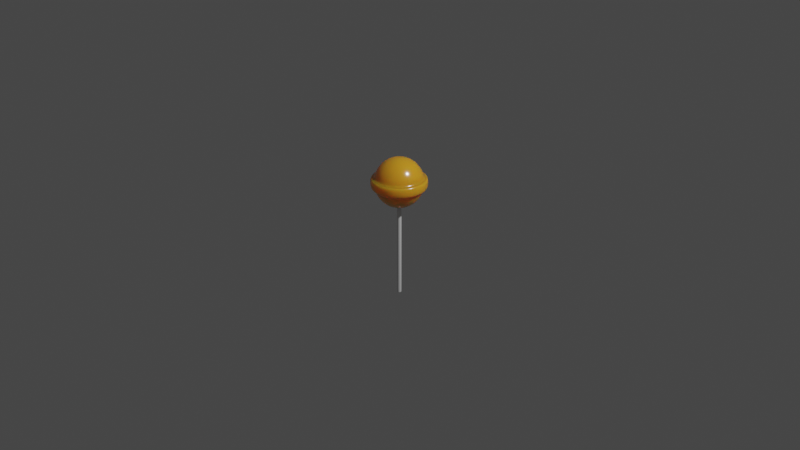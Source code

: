 # Source: lollypop.blend  (saved by Blender 2.83.20; exported with 4.5.12 LTS)
import bpy
from mathutils import Matrix  # noqa: F401  (used for matrix-valued properties, if any)

bpy.ops.wm.read_factory_settings(use_empty=True)
scene = bpy.context.scene
scene.name = 'Scene'

# ---- collections
col_collection = bpy.data.collections.new('Collection'); scene.collection.children.link(col_collection)
col_lollypop = bpy.data.collections.new('Lollypop'); scene.collection.children.link(col_lollypop)

# ---- materials (node trees are filled in below, after node groups)
mat_material_001 = bpy.data.materials.new('Material.001')
mat_material_001.use_transparent_shadow = False
mat_material_002 = bpy.data.materials.new('Material.002')
mat_material_002.use_transparent_shadow = False

# ---- node groups
ng_auto_smooth = bpy.data.node_groups.new('Auto Smooth', 'GeometryNodeTree')
_s = ng_auto_smooth.interface.new_socket(name='Geometry', in_out='OUTPUT', socket_type='NodeSocketGeometry')
_s = ng_auto_smooth.interface.new_socket(name='Geometry', in_out='INPUT', socket_type='NodeSocketGeometry')
_s = ng_auto_smooth.interface.new_socket(name='Angle', in_out='INPUT', socket_type='NodeSocketFloat')
_s.subtype = 'ANGLE'
_s.min_value = 0.0
_s.max_value = 3.142
ng_auto_smooth.is_modifier = True
_N = ng_auto_smooth.nodes; _L = ng_auto_smooth.links
n0 = _N.new('NodeGroupOutput'); n0.name = 'Group Output'; n0.location = (480, -100)
n1 = _N.new('NodeGroupInput'); n1.name = 'Group Input'; n1.location = (-420, -300)
n2 = _N.new('NodeGroupInput'); n2.name = 'Group Input.001'; n2.location = (-60, -100)
n3 = _N.new('GeometryNodeSetShadeSmooth'); n3.name = 'Set Shade Smooth'; n3.location = (120, -100)
n3.domain = 'EDGE'
n4 = _N.new('GeometryNodeSetShadeSmooth'); n4.name = 'Set Shade Smooth.001'; n4.location = (300, -100)
n5 = _N.new('GeometryNodeInputMeshEdgeAngle'); n5.name = 'Edge Angle'; n5.location = (-420, -220)
n6 = _N.new('GeometryNodeInputEdgeSmooth'); n6.name = 'Is Edge Smooth'; n6.location = (-60, -160)
n7 = _N.new('GeometryNodeInputShadeSmooth'); n7.name = 'Is Face Smooth'; n7.location = (-240, -340)
n8 = _N.new('FunctionNodeBooleanMath'); n8.name = 'Boolean Math'; n8.location = (-60, -220)
n9 = _N.new('FunctionNodeCompare'); n9.name = 'Compare'; n9.location = (-240, -180)
n9.operation = 'LESS_EQUAL'
_L.new(n5.outputs[0], n9.inputs[0])
_L.new(n4.outputs[0], n0.inputs[0])
_L.new(n1.outputs[1], n9.inputs[1])
_L.new(n9.outputs[0], n8.inputs[0])
_L.new(n7.outputs[0], n8.inputs[1])
_L.new(n2.outputs[0], n3.inputs[0])
_L.new(n6.outputs[0], n3.inputs[1])
_L.new(n3.outputs[0], n4.inputs[0])
_L.new(n8.outputs[0], n3.inputs[2])
n0.is_active_output = True

# ---- material node trees
mat_material_001.use_nodes = True; mat_material_001.node_tree.nodes.clear()
_N = mat_material_001.node_tree.nodes; _L = mat_material_001.node_tree.links
n0 = _N.new('ShaderNodeValToRGB'); n0.name = 'ColorRamp'; n0.location = (336, 355)
while len(n0.color_ramp.elements) > 1: n0.color_ramp.elements.remove(n0.color_ramp.elements[-1])
n0.color_ramp.elements[0].position = 0.5455; n0.color_ramp.elements[0].color = (0.8162, 0.433, 0.02451, 1.0)
n1 = _N.new('ShaderNodeAmbientOcclusion'); n1.name = 'Ambient Occlusion'; n1.location = (95, 56)
n2 = _N.new('ShaderNodeValToRGB'); n2.name = 'ColorRamp.001'; n2.location = (333, 100)
while len(n2.color_ramp.elements) > 1: n2.color_ramp.elements.remove(n2.color_ramp.elements[-1])
n2.color_ramp.elements[0].position = 0.0; n2.color_ramp.elements[0].color = (0.0, 0.0, 0.0, 1.0)
_e = n2.color_ramp.elements.new(0.567); _e.color = (0.125, 0.125, 0.125, 1.0)
_e = n2.color_ramp.elements.new(0.7614); _e.color = (0.25, 0.25, 0.25, 1.0)
_e = n2.color_ramp.elements.new(0.9136); _e.color = (0.5, 0.5, 0.5, 1.0)
_e = n2.color_ramp.elements.new(1.0); _e.color = (1.0, 1.0, 1.0, 1.0)
n3 = _N.new('ShaderNodeMix'); n3.name = 'Mix'; n3.location = (681, 355)
n3.data_type = 'RGBA'
n3.blend_type = 'MULTIPLY'
n3.inputs[0].default_value = 1.0
n4 = _N.new('ShaderNodeBsdfPrincipled'); n4.name = 'Principled BSDF'; n4.location = (901, 353)
n4.distribution = 'GGX'
n4.subsurface_method = 'BURLEY'
n4.inputs[2].default_value = 0.2
n4.inputs[3].default_value = 1.45
n4.inputs[8].default_value = 1.0
n4.inputs[10].default_value = 0.3
n4.inputs[13].default_value = 1.0
n4.inputs[27].default_value = (0.0, 0.0, 0.0, 1.0)
n4.inputs[28].default_value = 1.0
n5 = _N.new('ShaderNodeOutputMaterial'); n5.name = 'Material Output'; n5.location = (1218, 359)
n6 = _N.new('ShaderNodeMix'); n6.name = 'Mix.001'; n6.location = (731, 233)
n6.data_type = 'RGBA'
n6.inputs[0].default_value = 0.3
n6.inputs[7].default_value = (0.8, 0.1779, 0.0, 1.0)
_L.new(n4.outputs[0], n5.inputs[0])
_L.new(n1.outputs[0], n2.inputs[0])
_L.new(n0.outputs[0], n3.inputs[6])
_L.new(n2.outputs[0], n3.inputs[7])
_L.new(n3.outputs[2], n6.inputs[6])
_L.new(n6.outputs[2], n4.inputs[0])
n5.is_active_output = True
mat_material_002.use_nodes = True; mat_material_002.node_tree.nodes.clear()
_N = mat_material_002.node_tree.nodes; _L = mat_material_002.node_tree.links
n0 = _N.new('ShaderNodeBsdfPrincipled'); n0.name = 'Principled BSDF'; n0.location = (488, 239)
n0.distribution = 'GGX'
n0.subsurface_method = 'BURLEY'
n0.inputs[2].default_value = 0.2098
n0.inputs[3].default_value = 1.45
n0.inputs[13].default_value = 1.0
n0.inputs[27].default_value = (0.0, 0.0, 0.0, 1.0)
n0.inputs[28].default_value = 1.0
n1 = _N.new('ShaderNodeOutputMaterial'); n1.name = 'Material Output'; n1.location = (873, 245)
_L.new(n0.outputs[0], n1.inputs[0])
n1.is_active_output = True

# ---- world
world_world = bpy.data.worlds.new('World'); scene.world = world_world
world_world.use_nodes = True; world_world.node_tree.nodes.clear()
_N = world_world.node_tree.nodes; _L = world_world.node_tree.links
n0 = _N.new('ShaderNodeOutputWorld'); n0.name = 'World Output'; n0.location = (300, 300)
n1 = _N.new('ShaderNodeBackground'); n1.name = 'Background'; n1.location = (10, 300)
n1.inputs[0].default_value = (0.05088, 0.05088, 0.05088, 1.0)
_L.new(n1.outputs[0], n0.inputs[0])
n0.is_active_output = True
world_world.color = (0.05088, 0.05088, 0.05088)
world_world.use_sun_shadow = False
world_world.sun_shadow_jitter_overblur = 0.0

# ---- cameras
cam_camera = bpy.data.cameras.new('Camera')
cam_camera.clip_end = 100.0
cam_camera.ortho_scale = 7.314

# ---- lights
light_light = bpy.data.lights.new('Light', 'POINT')
light_light.transmission_factor = 0.0
light_light.energy = 1000.0
light_light.shadow_soft_size = 0.1
light_light.shadow_maximum_resolution = 0.006
light_light.use_absolute_resolution = True

# ---- meshes
me_sphere = bpy.data.meshes.new('Sphere')
me_sphere.from_pydata([(0.0, 0.1951, 5.782), (0.0, 0.7071, 5.508), (0.0, 0.8315, 5.357), (0.0, 0.9239, 5.184), (0.0, 0.9808, 4.996), (0.0, 0.9808, 4.606), (0.0, 0.9239, 4.418), (0.0, 0.8315, 4.245), (0.0, 0.7071, 4.094), (0.0, 0.5556, 3.969), (0.0, 0.3827, 3.877), (0.0, 0.1951, 3.82), (0.07466, 0.1802, 5.782), (0.1464, 0.3536, 5.725), (0.2126, 0.5133, 5.632), (0.2706, 0.6533, 5.508), (0.3182, 0.7682, 5.357), (0.3536, 0.8536, 5.184), (0.3753, 0.9061, 4.996), (0.3753, 0.9061, 4.606), (0.3536, 0.8536, 4.418), (0.3182, 0.7682, 4.245), (0.2706, 0.6533, 4.094), (0.2126, 0.5133, 3.969), (0.1464, 0.3536, 3.877), (0.07466, 0.1802, 3.82), (0.1379, 0.1379, 5.782), (0.2706, 0.2706, 5.725), (0.3928, 0.3928, 5.632), (0.5, 0.5, 5.508), (0.5879, 0.5879, 5.357), (0.6533, 0.6533, 5.184), (0.6935, 0.6935, 4.996), (0.6935, 0.6935, 4.606), (0.6533, 0.6533, 4.418), (0.5879, 0.5879, 4.245), (0.5, 0.5, 4.094), (0.3928, 0.3928, 3.969), (0.2706, 0.2706, 3.877), (0.1379, 0.1379, 3.82), (0.1802, 0.07466, 5.782), (0.3536, 0.1464, 5.725), (0.5133, 0.2126, 5.632), (0.6533, 0.2706, 5.508), (0.7682, 0.3182, 5.357), (0.8536, 0.3536, 5.184), (0.9061, 0.3753, 4.996), (0.9061, 0.3753, 4.606), (0.8536, 0.3536, 4.418), (0.7682, 0.3182, 4.245), (0.6533, 0.2706, 4.094), (0.5133, 0.2126, 3.969), (0.3536, 0.1464, 3.877), (0.1802, 0.07466, 3.82), (0.1951, -3.452e-07, 5.782), (0.3827, -3.824e-07, 5.725), (0.5556, -3.824e-07, 5.632), (0.7071, -3.973e-07, 5.508), (0.8315, -4.122e-07, 5.357), (0.9239, -3.824e-07, 5.184), (0.9808, -3.824e-07, 4.996), (0.9808, -3.824e-07, 4.606), (0.9239, -4.42e-07, 4.418), (0.8315, -4.122e-07, 4.245), (0.7071, -3.973e-07, 4.094), (0.5556, -3.824e-07, 3.969), (0.3827, -3.973e-07, 3.877), (0.1951, -3.452e-07, 3.82), (0.1802, -0.07466, 5.782), (0.3536, -0.1464, 5.725), (0.5133, -0.2126, 5.632), (0.6533, -0.2706, 5.508), (0.7682, -0.3182, 5.357), (0.8536, -0.3536, 5.184), (0.9061, -0.3753, 4.996), (0.9061, -0.3753, 4.606), (0.8536, -0.3536, 4.418), (0.7682, -0.3182, 4.245), (0.6533, -0.2706, 4.094), (0.5133, -0.2126, 3.969), (0.3536, -0.1464, 3.877), (0.1802, -0.07466, 3.82), (0.1379, -0.138, 5.782), (0.2706, -0.2706, 5.725), (0.3928, -0.3928, 5.632), (0.5, -0.5, 5.508), (0.5879, -0.5879, 5.357), (0.6533, -0.6533, 5.184), (0.6935, -0.6935, 4.996), (0.6935, -0.6935, 4.606), (0.6533, -0.6533, 4.418), (0.5879, -0.5879, 4.245), (0.5, -0.5, 4.094), (0.3928, -0.3928, 3.969), (0.2706, -0.2706, 3.877), (0.1379, -0.138, 3.82), (0.07466, -0.1802, 5.782), (0.1464, -0.3536, 5.725), (0.2126, -0.5133, 5.632), (0.2706, -0.6533, 5.508), (0.3182, -0.7682, 5.357), (0.3536, -0.8536, 5.184), (0.3753, -0.9061, 4.996), (0.3753, -0.9061, 4.606), (0.3536, -0.8536, 4.418), (0.3182, -0.7682, 4.245), (0.2706, -0.6533, 4.094), (0.2126, -0.5133, 3.969), (0.1464, -0.3536, 3.877), (0.07466, -0.1802, 3.82), (-6.902e-08, -0.1951, 5.782), (-1.137e-07, -0.3827, 5.725), (-1.435e-07, -0.5556, 5.632), (-8.392e-08, -0.7071, 5.508), (-2.329e-07, -0.8315, 5.357), (-2.031e-07, -0.9239, 5.184), (-1.435e-07, -0.9808, 4.996), (-1.435e-07, -0.9808, 4.606), (-2.627e-07, -0.9239, 4.418), (-2.329e-07, -0.8315, 4.245), (-8.392e-08, -0.7071, 4.094), (-1.584e-07, -0.5556, 3.969), (-1.733e-07, -0.3827, 3.877), (-5.412e-08, -0.1951, 3.82), (0.0, -3.258e-07, 3.801), (-0.07466, -0.1802, 5.782), (-0.1464, -0.3536, 5.725), (-0.2126, -0.5133, 5.632), (-0.2706, -0.6533, 5.508), (-0.3182, -0.7682, 5.357), (-0.3536, -0.8536, 5.184), (-0.3753, -0.9061, 4.996), (-0.3753, -0.9061, 4.606), (-0.3536, -0.8536, 4.418), (-0.3182, -0.7682, 4.245), (-0.2706, -0.6533, 4.094), (-0.2126, -0.5133, 3.969), (-0.1464, -0.3536, 3.877), (-0.07466, -0.1802, 3.82), (-0.1379, -0.138, 5.782), (-0.2706, -0.2706, 5.725), (-0.3928, -0.3928, 5.632), (-0.5, -0.5, 5.508), (-0.5879, -0.5879, 5.357), (-0.6533, -0.6533, 5.184), (-0.6935, -0.6935, 4.996), (-0.6935, -0.6935, 4.606), (-0.6533, -0.6533, 4.418), (-0.5879, -0.5879, 4.245), (-0.5, -0.5, 4.094), (-0.3928, -0.3928, 3.969), (-0.2706, -0.2706, 3.877), (-0.1379, -0.138, 3.82), (-3.01e-07, -4.505e-07, 5.801), (-0.1802, -0.07466, 5.782), (-0.3536, -0.1464, 5.725), (-0.5133, -0.2126, 5.632), (-0.6533, -0.2706, 5.508), (-0.7682, -0.3182, 5.357), (-0.8536, -0.3536, 5.184), (-0.9061, -0.3753, 4.996), (-0.9061, -0.3753, 4.606), (-0.8536, -0.3536, 4.418), (-0.7682, -0.3182, 4.245), (-0.6533, -0.2706, 4.094), (-0.5133, -0.2126, 3.969), (-0.3536, -0.1464, 3.877), (-0.1802, -0.07466, 3.82), (-0.1951, -2.409e-07, 5.782), (-0.3827, -1.738e-07, 5.725), (-0.5556, -6.951e-08, 5.632), (-0.7071, -8.441e-08, 5.508), (-0.8315, 9.441e-08, 5.357), (-0.9239, 3.48e-08, 5.184), (-0.9808, -5.461e-08, 4.996), (-0.9808, -5.461e-08, 4.606), (-0.9239, 6.46e-08, 4.418), (-0.8315, 9.441e-08, 4.245), (-0.7071, -8.441e-08, 4.094), (-0.5556, -6.951e-08, 3.969), (-0.3827, -9.931e-08, 3.877), (-0.1951, -2.632e-07, 3.82), (-0.1802, 0.07466, 5.782), (-0.3536, 0.1464, 5.725), (-0.5133, 0.2126, 5.632), (-0.6533, 0.2706, 5.508), (-0.7682, 0.3182, 5.357), (-0.8536, 0.3536, 5.184), (-0.9061, 0.3753, 4.996), (-0.9061, 0.3753, 4.606), (-0.8536, 0.3536, 4.418), (-0.7682, 0.3182, 4.245), (-0.6533, 0.2706, 4.094), (-0.5133, 0.2126, 3.969), (-0.3536, 0.1464, 3.877), (-0.1802, 0.07466, 3.82), (-0.1379, 0.1379, 5.782), (-0.2706, 0.2706, 5.725), (-0.3928, 0.3928, 5.632), (-0.5, 0.5, 5.508), (-0.5879, 0.5879, 5.357), (-0.6533, 0.6533, 5.184), (-0.6935, 0.6935, 4.996), (-0.6935, 0.6935, 4.606), (-0.6533, 0.6533, 4.418), (-0.5879, 0.5879, 4.245), (-0.5, 0.5, 4.094), (-0.3928, 0.3928, 3.969), (-0.2706, 0.2706, 3.877), (-0.1379, 0.1379, 3.82), (-0.07466, 0.1802, 5.782), (-0.1464, 0.3536, 5.725), (-0.2126, 0.5133, 5.632), (-0.2706, 0.6533, 5.508), (-0.3182, 0.7682, 5.357), (-0.3536, 0.8536, 5.184), (-0.3753, 0.9061, 4.996), (-0.3753, 0.9061, 4.606), (-0.3536, 0.8536, 4.418), (-0.3182, 0.7682, 4.245), (-0.2706, 0.6533, 4.094), (-0.2126, 0.5133, 3.969), (-0.1464, 0.3536, 3.877), (-0.07466, 0.1802, 3.82), (1.545e-07, 0.3827, 5.725), (3.333e-07, 0.5556, 5.632), (-3.788e-08, 1.117, 5.009), (-3.968e-08, 1.137, 4.801), (-4.311e-08, 1.117, 4.592), (0.4274, 1.032, 5.009), (0.435, 1.05, 4.801), (0.4274, 1.032, 4.592), (0.7897, 0.7897, 5.009), (0.8038, 0.8038, 4.801), (0.7897, 0.7897, 4.592), (1.032, 0.4274, 5.009), (1.05, 0.435, 4.801), (1.032, 0.4274, 4.592), (1.117, -3.929e-07, 5.009), (1.137, -4.649e-07, 4.801), (1.117, -3.929e-07, 4.592), (1.032, -0.4274, 5.009), (1.05, -0.435, 4.801), (1.032, -0.4274, 4.592), (0.7897, -0.7897, 5.009), (0.8038, -0.8038, 4.801), (0.7897, -0.7897, 4.592), (0.4274, -1.032, 5.009), (0.435, -1.05, 4.801), (0.4274, -1.032, 4.592), (-1.801e-07, -1.117, 5.009), (-2.84e-07, -1.137, 4.801), (-1.801e-07, -1.117, 4.592), (-0.4274, -1.032, 5.009), (-0.435, -1.05, 4.801), (-0.4274, -1.032, 4.592), (-0.7897, -0.7897, 5.009), (-0.8038, -0.8038, 4.801), (-0.7897, -0.7897, 4.592), (-1.032, -0.4274, 5.009), (-1.05, -0.435, 4.801), (-1.032, -0.4274, 4.592), (-1.117, -2.325e-08, 5.009), (-1.137, 1.157e-07, 4.801), (-1.117, -2.325e-08, 4.592), (-1.032, 0.4274, 5.009), (-1.05, 0.435, 4.801), (-1.032, 0.4274, 4.592), (-0.7897, 0.7897, 5.009), (-0.8038, 0.8038, 4.801), (-0.7897, 0.7897, 4.592), (-0.4274, 1.032, 5.009), (-0.435, 1.05, 4.801), (-0.4274, 1.032, 4.592)], [], [(8, 7, 21, 22), (2, 1, 15, 16), (9, 8, 22, 23), (3, 2, 16, 17), (10, 9, 23, 24), (4, 3, 17, 18), (11, 10, 24, 25), (175, 161, 261, 264), (0, 153, 12), (124, 11, 25), (216, 4, 226, 271), (224, 0, 12, 13), (6, 5, 19, 20), (225, 224, 13, 14), (7, 6, 20, 21), (1, 225, 14, 15), (14, 13, 27, 28), (21, 20, 34, 35), (15, 14, 28, 29), (22, 21, 35, 36), (16, 15, 29, 30), (23, 22, 36, 37), (17, 16, 30, 31), (24, 23, 37, 38), (18, 17, 31, 32), (25, 24, 38, 39), (61, 47, 237, 240), (12, 153, 26), (124, 25, 39), (188, 202, 268, 265), (13, 12, 26, 27), (20, 19, 33, 34), (32, 31, 45, 46), (39, 38, 52, 53), (217, 203, 270, 273), (26, 153, 40), (124, 39, 53), (132, 117, 252, 255), (27, 26, 40, 41), (34, 33, 47, 48), (28, 27, 41, 42), (35, 34, 48, 49), (29, 28, 42, 43), (36, 35, 49, 50), (30, 29, 43, 44), (37, 36, 50, 51), (31, 30, 44, 45), (38, 37, 51, 52), (49, 48, 62, 63), (43, 42, 56, 57), (50, 49, 63, 64), (44, 43, 57, 58), (51, 50, 64, 65), (45, 44, 58, 59), (52, 51, 65, 66), (46, 45, 59, 60), (53, 52, 66, 67), (116, 131, 253, 250), (40, 153, 54), (124, 53, 67), (74, 88, 244, 241), (41, 40, 54, 55), (48, 47, 61, 62), (42, 41, 55, 56), (67, 66, 80, 81), (32, 46, 235, 232), (54, 153, 68), (124, 67, 81), (160, 174, 262, 259), (55, 54, 68, 69), (62, 61, 75, 76), (56, 55, 69, 70), (63, 62, 76, 77), (57, 56, 70, 71), (64, 63, 77, 78), (58, 57, 71, 72), (65, 64, 78, 79), (59, 58, 72, 73), (66, 65, 79, 80), (60, 59, 73, 74), (78, 77, 91, 92), (72, 71, 85, 86), (79, 78, 92, 93), (73, 72, 86, 87), (80, 79, 93, 94), (74, 73, 87, 88), (81, 80, 94, 95), (146, 132, 255, 258), (68, 153, 82), (124, 81, 95), (33, 19, 231, 234), (69, 68, 82, 83), (76, 75, 89, 90), (70, 69, 83, 84), (77, 76, 90, 91), (71, 70, 84, 85), (82, 153, 96), (124, 95, 109), (189, 175, 264, 267), (83, 82, 96, 97), (90, 89, 103, 104), (84, 83, 97, 98), (91, 90, 104, 105), (85, 84, 98, 99), (92, 91, 105, 106), (86, 85, 99, 100), (93, 92, 106, 107), (87, 86, 100, 101), (94, 93, 107, 108), (88, 87, 101, 102), (95, 94, 108, 109), (46, 60, 238, 235), (100, 99, 113, 114), (107, 106, 120, 121), (101, 100, 114, 115), (108, 107, 121, 122), (102, 101, 115, 116), (109, 108, 122, 123), (103, 89, 246, 249), (96, 153, 110), (124, 109, 123), (202, 216, 271, 268), (97, 96, 110, 111), (104, 103, 117, 118), (98, 97, 111, 112), (105, 104, 118, 119), (99, 98, 112, 113), (106, 105, 119, 120), (75, 61, 240, 243), (111, 110, 125, 126), (118, 117, 132, 133), (112, 111, 126, 127), (119, 118, 133, 134), (113, 112, 127, 128), (120, 119, 134, 135), (114, 113, 128, 129), (121, 120, 135, 136), (115, 114, 129, 130), (122, 121, 136, 137), (116, 115, 130, 131), (123, 122, 137, 138), (88, 102, 247, 244), (110, 153, 125), (124, 123, 138), (136, 135, 149, 150), (130, 129, 143, 144), (137, 136, 150, 151), (131, 130, 144, 145), (138, 137, 151, 152), (161, 146, 258, 261), (125, 153, 139), (124, 138, 152), (19, 5, 228, 231), (126, 125, 139, 140), (133, 132, 146, 147), (127, 126, 140, 141), (134, 133, 147, 148), (128, 127, 141, 142), (135, 134, 148, 149), (129, 128, 142, 143), (140, 139, 154, 155), (147, 146, 161, 162), (141, 140, 155, 156), (148, 147, 162, 163), (142, 141, 156, 157), (149, 148, 163, 164), (143, 142, 157, 158), (150, 149, 164, 165), (144, 143, 158, 159), (151, 150, 165, 166), (145, 144, 159, 160), (152, 151, 166, 167), (117, 103, 249, 252), (139, 153, 154), (124, 152, 167), (174, 188, 265, 262), (159, 158, 172, 173), (166, 165, 179, 180), (160, 159, 173, 174), (167, 166, 180, 181), (131, 145, 256, 253), (154, 153, 168), (124, 167, 181), (18, 32, 232, 229), (155, 154, 168, 169), (162, 161, 175, 176), (156, 155, 169, 170), (163, 162, 176, 177), (157, 156, 170, 171), (164, 163, 177, 178), (158, 157, 171, 172), (165, 164, 178, 179), (176, 175, 189, 190), (170, 169, 183, 184), (177, 176, 190, 191), (171, 170, 184, 185), (178, 177, 191, 192), (172, 171, 185, 186), (179, 178, 192, 193), (173, 172, 186, 187), (180, 179, 193, 194), (174, 173, 187, 188), (181, 180, 194, 195), (60, 74, 241, 238), (168, 153, 182), (124, 181, 195), (203, 189, 267, 270), (169, 168, 182, 183), (194, 193, 207, 208), (188, 187, 201, 202), (195, 194, 208, 209), (47, 33, 234, 237), (182, 153, 196), (124, 195, 209), (5, 217, 273, 228), (183, 182, 196, 197), (190, 189, 203, 204), (184, 183, 197, 198), (191, 190, 204, 205), (185, 184, 198, 199), (192, 191, 205, 206), (186, 185, 199, 200), (193, 192, 206, 207), (187, 186, 200, 201), (205, 204, 218, 219), (199, 198, 212, 213), (206, 205, 219, 220), (200, 199, 213, 214), (207, 206, 220, 221), (201, 200, 214, 215), (208, 207, 221, 222), (202, 201, 215, 216), (209, 208, 222, 223), (145, 160, 259, 256), (196, 153, 210), (124, 209, 223), (4, 18, 229, 226), (197, 196, 210, 211), (204, 203, 217, 218), (198, 197, 211, 212), (223, 222, 10, 11), (102, 116, 250, 247), (210, 153, 0), (124, 223, 11), (89, 75, 243, 246), (211, 210, 0, 224), (218, 217, 5, 6), (212, 211, 224, 225), (219, 218, 6, 7), (213, 212, 225, 1), (220, 219, 7, 8), (214, 213, 1, 2), (221, 220, 8, 9), (215, 214, 2, 3), (222, 221, 9, 10), (216, 215, 3, 4), (227, 226, 229, 230), (228, 227, 230, 231), (230, 229, 232, 233), (231, 230, 233, 234), (233, 232, 235, 236), (234, 233, 236, 237), (236, 235, 238, 239), (237, 236, 239, 240), (239, 238, 241, 242), (240, 239, 242, 243), (242, 241, 244, 245), (243, 242, 245, 246), (246, 245, 248, 249), (245, 244, 247, 248), (248, 247, 250, 251), (249, 248, 251, 252), (252, 251, 254, 255), (251, 250, 253, 254), (254, 253, 256, 257), (255, 254, 257, 258), (257, 256, 259, 260), (258, 257, 260, 261), (260, 259, 262, 263), (261, 260, 263, 264), (263, 262, 265, 266), (264, 263, 266, 267), (266, 265, 268, 269), (267, 266, 269, 270), (269, 268, 271, 272), (270, 269, 272, 273), (272, 271, 226, 227), (273, 272, 227, 228)])
me_sphere.polygons.foreach_set('use_smooth', [True] * 288)
_uv = me_sphere.uv_layers.new(name='UVMap')
_uv.uv.foreach_set('vector', [0.75, 0.25, 0.75, 0.3125, 0.6875, 0.3125, 0.6875, 0.25, 0.75, 0.6875, 0.75, 0.75, 0.6875, 0.75, 0.6875, 0.6875, 0.75, 0.1875, 0.75, 0.25, 0.6875, 0.25, 0.6875, 0.1875, 0.75, 0.625, 0.75, 0.6875, 0.6875, 0.6875, 0.6875, 0.625, 0.75, 0.125, 0.75, 0.1875, 0.6875, 0.1875, 0.6875, 0.125, 0.75, 0.5625, 0.75, 0.625, 0.6875, 0.625, 0.6875, 0.5625, 0.75, 0.0625, 0.75, 0.125, 0.6875, 0.125, 0.6875, 0.0625, 2.98e-08, 0.4375, 0.0625, 0.4375, 0.0625, 0.4375, 2.98e-08, 0.4375, 0.75, 0.9375, 0.7188, 1.0, 0.6875, 0.9375, 0.7187, 0.0, 0.75, 0.0625, 0.6875, 0.0625, 0.8125, 0.5625, 0.75, 0.5625, 0.75, 0.5625, 0.8125, 0.5625, 0.75, 0.875, 0.75, 0.9375, 0.6875, 0.9375, 0.6875, 0.875, 0.75, 0.375, 0.75, 0.4375, 0.6875, 0.4375, 0.6875, 0.375, 0.75, 0.8125, 0.75, 0.875, 0.6875, 0.875, 0.6875, 0.8125, 0.75, 0.3125, 0.75, 0.375, 0.6875, 0.375, 0.6875, 0.3125, 0.75, 0.75, 0.75, 0.8125, 0.6875, 0.8125, 0.6875, 0.75, 0.6875, 0.8125, 0.6875, 0.875, 0.625, 0.875, 0.625, 0.8125, 0.6875, 0.3125, 0.6875, 0.375, 0.625, 0.375, 0.625, 0.3125, 0.6875, 0.75, 0.6875, 0.8125, 0.625, 0.8125, 0.625, 0.75, 0.6875, 0.25, 0.6875, 0.3125, 0.625, 0.3125, 0.625, 0.25, 0.6875, 0.6875, 0.6875, 0.75, 0.625, 0.75, 0.625, 0.6875, 0.6875, 0.1875, 0.6875, 0.25, 0.625, 0.25, 0.625, 0.1875, 0.6875, 0.625, 0.6875, 0.6875, 0.625, 0.6875, 0.625, 0.625, 0.6875, 0.125, 0.6875, 0.1875, 0.625, 0.1875, 0.625, 0.125, 0.6875, 0.5625, 0.6875, 0.625, 0.625, 0.625, 0.625, 0.5625, 0.6875, 0.0625, 0.6875, 0.125, 0.625, 0.125, 0.625, 0.0625, 0.5, 0.4375, 0.5625, 0.4375, 0.5625, 0.4375, 0.5, 0.4375, 0.6875, 0.9375, 0.6562, 1.0, 0.625, 0.9375, 0.6562, 0.0, 0.6875, 0.0625, 0.625, 0.0625, 0.9375, 0.5625, 0.875, 0.5625, 0.875, 0.5625, 0.9375, 0.5625, 0.6875, 0.875, 0.6875, 0.9375, 0.625, 0.9375, 0.625, 0.875, 0.6875, 0.375, 0.6875, 0.4375, 0.625, 0.4375, 0.625, 0.375, 0.625, 0.5625, 0.625, 0.625, 0.5625, 0.625, 0.5625, 0.5625, 0.625, 0.0625, 0.625, 0.125, 0.5625, 0.125, 0.5625, 0.0625, 0.8125, 0.4375, 0.875, 0.4375, 0.875, 0.4375, 0.8125, 0.4375, 0.625, 0.9375, 0.5937, 1.0, 0.5625, 0.9375, 0.5937, 0.0, 0.625, 0.0625, 0.5625, 0.0625, 0.1875, 0.4375, 0.25, 0.4375, 0.25, 0.4375, 0.1875, 0.4375, 0.625, 0.875, 0.625, 0.9375, 0.5625, 0.9375, 0.5625, 0.875, 0.625, 0.375, 0.625, 0.4375, 0.5625, 0.4375, 0.5625, 0.375, 0.625, 0.8125, 0.625, 0.875, 0.5625, 0.875, 0.5625, 0.8125, 0.625, 0.3125, 0.625, 0.375, 0.5625, 0.375, 0.5625, 0.3125, 0.625, 0.75, 0.625, 0.8125, 0.5625, 0.8125, 0.5625, 0.75, 0.625, 0.25, 0.625, 0.3125, 0.5625, 0.3125, 0.5625, 0.25, 0.625, 0.6875, 0.625, 0.75, 0.5625, 0.75, 0.5625, 0.6875, 0.625, 0.1875, 0.625, 0.25, 0.5625, 0.25, 0.5625, 0.1875, 0.625, 0.625, 0.625, 0.6875, 0.5625, 0.6875, 0.5625, 0.625, 0.625, 0.125, 0.625, 0.1875, 0.5625, 0.1875, 0.5625, 0.125, 0.5625, 0.3125, 0.5625, 0.375, 0.5, 0.375, 0.5, 0.3125, 0.5625, 0.75, 0.5625, 0.8125, 0.5, 0.8125, 0.5, 0.75, 0.5625, 0.25, 0.5625, 0.3125, 0.5, 0.3125, 0.5, 0.25, 0.5625, 0.6875, 0.5625, 0.75, 0.5, 0.75, 0.5, 0.6875, 0.5625, 0.1875, 0.5625, 0.25, 0.5, 0.25, 0.5, 0.1875, 0.5625, 0.625, 0.5625, 0.6875, 0.5, 0.6875, 0.5, 0.625, 0.5625, 0.125, 0.5625, 0.1875, 0.5, 0.1875, 0.5, 0.125, 0.5625, 0.5625, 0.5625, 0.625, 0.5, 0.625, 0.5, 0.5625, 0.5625, 0.0625, 0.5625, 0.125, 0.5, 0.125, 0.5, 0.0625, 0.25, 0.5625, 0.1875, 0.5625, 0.1875, 0.5625, 0.25, 0.5625, 0.5625, 0.9375, 0.5312, 1.0, 0.5, 0.9375, 0.5312, 0.0, 0.5625, 0.0625, 0.5, 0.0625, 0.4375, 0.5625, 0.375, 0.5625, 0.375, 0.5625, 0.4375, 0.5625, 0.5625, 0.875, 0.5625, 0.9375, 0.5, 0.9375, 0.5, 0.875, 0.5625, 0.375, 0.5625, 0.4375, 0.5, 0.4375, 0.5, 0.375, 0.5625, 0.8125, 0.5625, 0.875, 0.5, 0.875, 0.5, 0.8125, 0.5, 0.0625, 0.5, 0.125, 0.4375, 0.125, 0.4375, 0.0625, 0.625, 0.5625, 0.5625, 0.5625, 0.5625, 0.5625, 0.625, 0.5625, 0.5, 0.9375, 0.4687, 1.0, 0.4375, 0.9375, 0.4687, 0.0, 0.5, 0.0625, 0.4375, 0.0625, 0.0625, 0.5625, 2.98e-08, 0.5625, 2.98e-08, 0.5625, 0.0625, 0.5625, 0.5, 0.875, 0.5, 0.9375, 0.4375, 0.9375, 0.4375, 0.875, 0.5, 0.375, 0.5, 0.4375, 0.4375, 0.4375, 0.4375, 0.375, 0.5, 0.8125, 0.5, 0.875, 0.4375, 0.875, 0.4375, 0.8125, 0.5, 0.3125, 0.5, 0.375, 0.4375, 0.375, 0.4375, 0.3125, 0.5, 0.75, 0.5, 0.8125, 0.4375, 0.8125, 0.4375, 0.75, 0.5, 0.25, 0.5, 0.3125, 0.4375, 0.3125, 0.4375, 0.25, 0.5, 0.6875, 0.5, 0.75, 0.4375, 0.75, 0.4375, 0.6875, 0.5, 0.1875, 0.5, 0.25, 0.4375, 0.25, 0.4375, 0.1875, 0.5, 0.625, 0.5, 0.6875, 0.4375, 0.6875, 0.4375, 0.625, 0.5, 0.125, 0.5, 0.1875, 0.4375, 0.1875, 0.4375, 0.125, 0.5, 0.5625, 0.5, 0.625, 0.4375, 0.625, 0.4375, 0.5625, 0.4375, 0.25, 0.4375, 0.3125, 0.375, 0.3125, 0.375, 0.25, 0.4375, 0.6875, 0.4375, 0.75, 0.375, 0.75, 0.375, 0.6875, 0.4375, 0.1875, 0.4375, 0.25, 0.375, 0.25, 0.375, 0.1875, 0.4375, 0.625, 0.4375, 0.6875, 0.375, 0.6875, 0.375, 0.625, 0.4375, 0.125, 0.4375, 0.1875, 0.375, 0.1875, 0.375, 0.125, 0.4375, 0.5625, 0.4375, 0.625, 0.375, 0.625, 0.375, 0.5625, 0.4375, 0.0625, 0.4375, 0.125, 0.375, 0.125, 0.375, 0.0625, 0.125, 0.4375, 0.1875, 0.4375, 0.1875, 0.4375, 0.125, 0.4375, 0.4375, 0.9375, 0.4062, 1.0, 0.375, 0.9375, 0.4062, 0.0, 0.4375, 0.0625, 0.375, 0.0625, 0.625, 0.4375, 0.6875, 0.4375, 0.6875, 0.4375, 0.625, 0.4375, 0.4375, 0.875, 0.4375, 0.9375, 0.375, 0.9375, 0.375, 0.875, 0.4375, 0.375, 0.4375, 0.4375, 0.375, 0.4375, 0.375, 0.375, 0.4375, 0.8125, 0.4375, 0.875, 0.375, 0.875, 0.375, 0.8125, 0.4375, 0.3125, 0.4375, 0.375, 0.375, 0.375, 0.375, 0.3125, 0.4375, 0.75, 0.4375, 0.8125, 0.375, 0.8125, 0.375, 0.75, 0.375, 0.9375, 0.3437, 1.0, 0.3125, 0.9375, 0.3437, 0.0, 0.375, 0.0625, 0.3125, 0.0625, 0.9375, 0.4375, 1.0, 0.4375, 1.0, 0.4375, 0.9375, 0.4375, 0.375, 0.875, 0.375, 0.9375, 0.3125, 0.9375, 0.3125, 0.875, 0.375, 0.375, 0.375, 0.4375, 0.3125, 0.4375, 0.3125, 0.375, 0.375, 0.8125, 0.375, 0.875, 0.3125, 0.875, 0.3125, 0.8125, 0.375, 0.3125, 0.375, 0.375, 0.3125, 0.375, 0.3125, 0.3125, 0.375, 0.75, 0.375, 0.8125, 0.3125, 0.8125, 0.3125, 0.75, 0.375, 0.25, 0.375, 0.3125, 0.3125, 0.3125, 0.3125, 0.25, 0.375, 0.6875, 0.375, 0.75, 0.3125, 0.75, 0.3125, 0.6875, 0.375, 0.1875, 0.375, 0.25, 0.3125, 0.25, 0.3125, 0.1875, 0.375, 0.625, 0.375, 0.6875, 0.3125, 0.6875, 0.3125, 0.625, 0.375, 0.125, 0.375, 0.1875, 0.3125, 0.1875, 0.3125, 0.125, 0.375, 0.5625, 0.375, 0.625, 0.3125, 0.625, 0.3125, 0.5625, 0.375, 0.0625, 0.375, 0.125, 0.3125, 0.125, 0.3125, 0.0625, 0.5625, 0.5625, 0.5, 0.5625, 0.5, 0.5625, 0.5625, 0.5625, 0.3125, 0.6875, 0.3125, 0.75, 0.25, 0.75, 0.25, 0.6875, 0.3125, 0.1875, 0.3125, 0.25, 0.25, 0.25, 0.25, 0.1875, 0.3125, 0.625, 0.3125, 0.6875, 0.25, 0.6875, 0.25, 0.625, 0.3125, 0.125, 0.3125, 0.1875, 0.25, 0.1875, 0.25, 0.125, 0.3125, 0.5625, 0.3125, 0.625, 0.25, 0.625, 0.25, 0.5625, 0.3125, 0.0625, 0.3125, 0.125, 0.25, 0.125, 0.25, 0.0625, 0.3125, 0.4375, 0.375, 0.4375, 0.375, 0.4375, 0.3125, 0.4375, 0.3125, 0.9375, 0.2812, 1.0, 0.25, 0.9375, 0.2812, 0.0, 0.3125, 0.0625, 0.25, 0.0625, 0.875, 0.5625, 0.8125, 0.5625, 0.8125, 0.5625, 0.875, 0.5625, 0.3125, 0.875, 0.3125, 0.9375, 0.25, 0.9375, 0.25, 0.875, 0.3125, 0.375, 0.3125, 0.4375, 0.25, 0.4375, 0.25, 0.375, 0.3125, 0.8125, 0.3125, 0.875, 0.25, 0.875, 0.25, 0.8125, 0.3125, 0.3125, 0.3125, 0.375, 0.25, 0.375, 0.25, 0.3125, 0.3125, 0.75, 0.3125, 0.8125, 0.25, 0.8125, 0.25, 0.75, 0.3125, 0.25, 0.3125, 0.3125, 0.25, 0.3125, 0.25, 0.25, 0.4375, 0.4375, 0.5, 0.4375, 0.5, 0.4375, 0.4375, 0.4375, 0.25, 0.875, 0.25, 0.9375, 0.1875, 0.9375, 0.1875, 0.875, 0.25, 0.375, 0.25, 0.4375, 0.1875, 0.4375, 0.1875, 0.375, 0.25, 0.8125, 0.25, 0.875, 0.1875, 0.875, 0.1875, 0.8125, 0.25, 0.3125, 0.25, 0.375, 0.1875, 0.375, 0.1875, 0.3125, 0.25, 0.75, 0.25, 0.8125, 0.1875, 0.8125, 0.1875, 0.75, 0.25, 0.25, 0.25, 0.3125, 0.1875, 0.3125, 0.1875, 0.25, 0.25, 0.6875, 0.25, 0.75, 0.1875, 0.75, 0.1875, 0.6875, 0.25, 0.1875, 0.25, 0.25, 0.1875, 0.25, 0.1875, 0.1875, 0.25, 0.625, 0.25, 0.6875, 0.1875, 0.6875, 0.1875, 0.625, 0.25, 0.125, 0.25, 0.1875, 0.1875, 0.1875, 0.1875, 0.125, 0.25, 0.5625, 0.25, 0.625, 0.1875, 0.625, 0.1875, 0.5625, 0.25, 0.0625, 0.25, 0.125, 0.1875, 0.125, 0.1875, 0.0625, 0.375, 0.5625, 0.3125, 0.5625, 0.3125, 0.5625, 0.375, 0.5625, 0.25, 0.9375, 0.2187, 1.0, 0.1875, 0.9375, 0.2188, 0.0, 0.25, 0.0625, 0.1875, 0.0625, 0.1875, 0.1875, 0.1875, 0.25, 0.125, 0.25, 0.125, 0.1875, 0.1875, 0.625, 0.1875, 0.6875, 0.125, 0.6875, 0.125, 0.625, 0.1875, 0.125, 0.1875, 0.1875, 0.125, 0.1875, 0.125, 0.125, 0.1875, 0.5625, 0.1875, 0.625, 0.125, 0.625, 0.125, 0.5625, 0.1875, 0.0625, 0.1875, 0.125, 0.125, 0.125, 0.125, 0.0625, 0.0625, 0.4375, 0.125, 0.4375, 0.125, 0.4375, 0.0625, 0.4375, 0.1875, 0.9375, 0.1563, 1.0, 0.125, 0.9375, 0.1563, 0.0, 0.1875, 0.0625, 0.125, 0.0625, 0.6875, 0.4375, 0.75, 0.4375, 0.75, 0.4375, 0.6875, 0.4375, 0.1875, 0.875, 0.1875, 0.9375, 0.125, 0.9375, 0.125, 0.875, 0.1875, 0.375, 0.1875, 0.4375, 0.125, 0.4375, 0.125, 0.375, 0.1875, 0.8125, 0.1875, 0.875, 0.125, 0.875, 0.125, 0.8125, 0.1875, 0.3125, 0.1875, 0.375, 0.125, 0.375, 0.125, 0.3125, 0.1875, 0.75, 0.1875, 0.8125, 0.125, 0.8125, 0.125, 0.75, 0.1875, 0.25, 0.1875, 0.3125, 0.125, 0.3125, 0.125, 0.25, 0.1875, 0.6875, 0.1875, 0.75, 0.125, 0.75, 0.125, 0.6875, 0.125, 0.875, 0.125, 0.9375, 0.0625, 0.9375, 0.0625, 0.875, 0.125, 0.375, 0.125, 0.4375, 0.0625, 0.4375, 0.0625, 0.375, 0.125, 0.8125, 0.125, 0.875, 0.0625, 0.875, 0.0625, 0.8125, 0.125, 0.3125, 0.125, 0.375, 0.0625, 0.375, 0.0625, 0.3125, 0.125, 0.75, 0.125, 0.8125, 0.0625, 0.8125, 0.0625, 0.75, 0.125, 0.25, 0.125, 0.3125, 0.0625, 0.3125, 0.0625, 0.25, 0.125, 0.6875, 0.125, 0.75, 0.0625, 0.75, 0.0625, 0.6875, 0.125, 0.1875, 0.125, 0.25, 0.0625, 0.25, 0.0625, 0.1875, 0.125, 0.625, 0.125, 0.6875, 0.0625, 0.6875, 0.0625, 0.625, 0.125, 0.125, 0.125, 0.1875, 0.0625, 0.1875, 0.0625, 0.125, 0.125, 0.5625, 0.125, 0.625, 0.0625, 0.625, 0.0625, 0.5625, 0.125, 0.0625, 0.125, 0.125, 0.0625, 0.125, 0.0625, 0.0625, 0.25, 0.4375, 0.3125, 0.4375, 0.3125, 0.4375, 0.25, 0.4375, 0.125, 0.9375, 0.09375, 1.0, 0.0625, 0.9375, 0.09375, 0.0, 0.125, 0.0625, 0.0625, 0.0625, 1.0, 0.5625, 0.9375, 0.5625, 0.9375, 0.5625, 1.0, 0.5625, 0.0625, 0.625, 0.0625, 0.6875, 0.0, 0.6875, 0.0, 0.625, 0.0625, 0.125, 0.0625, 0.1875, 2.98e-08, 0.1875, 2.98e-08, 0.125, 0.0625, 0.5625, 0.0625, 0.625, 0.0, 0.625, 2.98e-08, 0.5625, 0.0625, 0.0625, 0.0625, 0.125, 2.98e-08, 0.125, 2.384e-07, 0.0625, 0.1875, 0.5625, 0.125, 0.5625, 0.125, 0.5625, 0.1875, 0.5625, 0.0625, 0.9375, 0.03125, 1.0, 2.384e-07, 0.9375, 0.03125, 0.0, 0.0625, 0.0625, 2.384e-07, 0.0625, 0.6875, 0.5625, 0.625, 0.5625, 0.625, 0.5625, 0.6875, 0.5625, 0.0625, 0.875, 0.0625, 0.9375, 2.384e-07, 0.9375, 8.941e-08, 0.875, 0.0625, 0.375, 0.0625, 0.4375, 2.98e-08, 0.4375, 0.0, 0.375, 0.0625, 0.8125, 0.0625, 0.875, 8.941e-08, 0.875, 2.98e-08, 0.8125, 0.0625, 0.3125, 0.0625, 0.375, 0.0, 0.375, 0.0, 0.3125, 0.0625, 0.75, 0.0625, 0.8125, 2.98e-08, 0.8125, 2.98e-08, 0.75, 0.0625, 0.25, 0.0625, 0.3125, 0.0, 0.3125, 2.98e-08, 0.25, 0.0625, 0.6875, 0.0625, 0.75, 2.98e-08, 0.75, 0.0, 0.6875, 0.0625, 0.1875, 0.0625, 0.25, 2.98e-08, 0.25, 2.98e-08, 0.1875, 1.0, 0.375, 1.0, 0.4375, 0.9375, 0.4375, 0.9375, 0.375, 1.0, 0.8125, 1.0, 0.875, 0.9375, 0.875, 0.9375, 0.8125, 1.0, 0.3125, 1.0, 0.375, 0.9375, 0.375, 0.9375, 0.3125, 1.0, 0.75, 1.0, 0.8125, 0.9375, 0.8125, 0.9375, 0.75, 1.0, 0.25, 1.0, 0.3125, 0.9375, 0.3125, 0.9375, 0.25, 1.0, 0.6875, 1.0, 0.75, 0.9375, 0.75, 0.9375, 0.6875, 1.0, 0.1875, 1.0, 0.25, 0.9375, 0.25, 0.9375, 0.1875, 1.0, 0.625, 1.0, 0.6875, 0.9375, 0.6875, 0.9375, 0.625, 1.0, 0.125, 1.0, 0.1875, 0.9375, 0.1875, 0.9375, 0.125, 1.0, 0.5625, 1.0, 0.625, 0.9375, 0.625, 0.9375, 0.5625, 1.0, 0.0625, 1.0, 0.125, 0.9375, 0.125, 0.9375, 0.0625, 0.5, 0.5625, 0.4375, 0.5625, 0.4375, 0.5625, 0.5, 0.5625, 1.0, 0.9375, 0.9688, 1.0, 0.9375, 0.9375, 0.9688, 0.0, 1.0, 0.0625, 0.9375, 0.0625, 0.875, 0.4375, 0.9375, 0.4375, 0.9375, 0.4375, 0.875, 0.4375, 1.0, 0.875, 1.0, 0.9375, 0.9375, 0.9375, 0.9375, 0.875, 0.9375, 0.125, 0.9375, 0.1875, 0.875, 0.1875, 0.875, 0.125, 0.9375, 0.5625, 0.9375, 0.625, 0.875, 0.625, 0.875, 0.5625, 0.9375, 0.0625, 0.9375, 0.125, 0.875, 0.125, 0.875, 0.0625, 0.5625, 0.4375, 0.625, 0.4375, 0.625, 0.4375, 0.5625, 0.4375, 0.9375, 0.9375, 0.9063, 1.0, 0.875, 0.9375, 0.9063, 0.0, 0.9375, 0.0625, 0.875, 0.0625, 0.75, 0.4375, 0.8125, 0.4375, 0.8125, 0.4375, 0.75, 0.4375, 0.9375, 0.875, 0.9375, 0.9375, 0.875, 0.9375, 0.875, 0.875, 0.9375, 0.375, 0.9375, 0.4375, 0.875, 0.4375, 0.875, 0.375, 0.9375, 0.8125, 0.9375, 0.875, 0.875, 0.875, 0.875, 0.8125, 0.9375, 0.3125, 0.9375, 0.375, 0.875, 0.375, 0.875, 0.3125, 0.9375, 0.75, 0.9375, 0.8125, 0.875, 0.8125, 0.875, 0.75, 0.9375, 0.25, 0.9375, 0.3125, 0.875, 0.3125, 0.875, 0.25, 0.9375, 0.6875, 0.9375, 0.75, 0.875, 0.75, 0.875, 0.6875, 0.9375, 0.1875, 0.9375, 0.25, 0.875, 0.25, 0.875, 0.1875, 0.9375, 0.625, 0.9375, 0.6875, 0.875, 0.6875, 0.875, 0.625, 0.875, 0.3125, 0.875, 0.375, 0.8125, 0.375, 0.8125, 0.3125, 0.875, 0.75, 0.875, 0.8125, 0.8125, 0.8125, 0.8125, 0.75, 0.875, 0.25, 0.875, 0.3125, 0.8125, 0.3125, 0.8125, 0.25, 0.875, 0.6875, 0.875, 0.75, 0.8125, 0.75, 0.8125, 0.6875, 0.875, 0.1875, 0.875, 0.25, 0.8125, 0.25, 0.8125, 0.1875, 0.875, 0.625, 0.875, 0.6875, 0.8125, 0.6875, 0.8125, 0.625, 0.875, 0.125, 0.875, 0.1875, 0.8125, 0.1875, 0.8125, 0.125, 0.875, 0.5625, 0.875, 0.625, 0.8125, 0.625, 0.8125, 0.5625, 0.875, 0.0625, 0.875, 0.125, 0.8125, 0.125, 0.8125, 0.0625, 0.125, 0.5625, 0.0625, 0.5625, 0.0625, 0.5625, 0.125, 0.5625, 0.875, 0.9375, 0.8438, 1.0, 0.8125, 0.9375, 0.8438, 0.0, 0.875, 0.0625, 0.8125, 0.0625, 0.75, 0.5625, 0.6875, 0.5625, 0.6875, 0.5625, 0.75, 0.5625, 0.875, 0.875, 0.875, 0.9375, 0.8125, 0.9375, 0.8125, 0.875, 0.875, 0.375, 0.875, 0.4375, 0.8125, 0.4375, 0.8125, 0.375, 0.875, 0.8125, 0.875, 0.875, 0.8125, 0.875, 0.8125, 0.8125, 0.8125, 0.0625, 0.8125, 0.125, 0.75, 0.125, 0.75, 0.0625, 0.3125, 0.5625, 0.25, 0.5625, 0.25, 0.5625, 0.3125, 0.5625, 0.8125, 0.9375, 0.7813, 1.0, 0.75, 0.9375, 0.7812, 0.0, 0.8125, 0.0625, 0.75, 0.0625, 0.375, 0.4375, 0.4375, 0.4375, 0.4375, 0.4375, 0.375, 0.4375, 0.8125, 0.875, 0.8125, 0.9375, 0.75, 0.9375, 0.75, 0.875, 0.8125, 0.375, 0.8125, 0.4375, 0.75, 0.4375, 0.75, 0.375, 0.8125, 0.8125, 0.8125, 0.875, 0.75, 0.875, 0.75, 0.8125, 0.8125, 0.3125, 0.8125, 0.375, 0.75, 0.375, 0.75, 0.3125, 0.8125, 0.75, 0.8125, 0.8125, 0.75, 0.8125, 0.75, 0.75, 0.8125, 0.25, 0.8125, 0.3125, 0.75, 0.3125, 0.75, 0.25, 0.8125, 0.6875, 0.8125, 0.75, 0.75, 0.75, 0.75, 0.6875, 0.8125, 0.1875, 0.8125, 0.25, 0.75, 0.25, 0.75, 0.1875, 0.8125, 0.625, 0.8125, 0.6875, 0.75, 0.6875, 0.75, 0.625, 0.8125, 0.125, 0.8125, 0.1875, 0.75, 0.1875, 0.75, 0.125, 0.8125, 0.5625, 0.8125, 0.625, 0.75, 0.625, 0.75, 0.5625, 0.75, 0.5, 0.75, 0.5625, 0.6875, 0.5625, 0.6875, 0.5, 0.75, 0.4375, 0.75, 0.5, 0.6875, 0.5, 0.6875, 0.4375, 0.6875, 0.5, 0.6875, 0.5625, 0.625, 0.5625, 0.625, 0.5, 0.6875, 0.4375, 0.6875, 0.5, 0.625, 0.5, 0.625, 0.4375, 0.625, 0.5, 0.625, 0.5625, 0.5625, 0.5625, 0.5625, 0.5, 0.625, 0.4375, 0.625, 0.5, 0.5625, 0.5, 0.5625, 0.4375, 0.5625, 0.5, 0.5625, 0.5625, 0.5, 0.5625, 0.5, 0.5, 0.5625, 0.4375, 0.5625, 0.5, 0.5, 0.5, 0.5, 0.4375, 0.5, 0.5, 0.5, 0.5625, 0.4375, 0.5625, 0.4375, 0.5, 0.5, 0.4375, 0.5, 0.5, 0.4375, 0.5, 0.4375, 0.4375, 0.4375, 0.5, 0.4375, 0.5625, 0.375, 0.5625, 0.375, 0.5, 0.4375, 0.4375, 0.4375, 0.5, 0.375, 0.5, 0.375, 0.4375, 0.375, 0.4375, 0.375, 0.5, 0.3125, 0.5, 0.3125, 0.4375, 0.375, 0.5, 0.375, 0.5625, 0.3125, 0.5625, 0.3125, 0.5, 0.3125, 0.5, 0.3125, 0.5625, 0.25, 0.5625, 0.25, 0.5, 0.3125, 0.4375, 0.3125, 0.5, 0.25, 0.5, 0.25, 0.4375, 0.25, 0.4375, 0.25, 0.5, 0.1875, 0.5, 0.1875, 0.4375, 0.25, 0.5, 0.25, 0.5625, 0.1875, 0.5625, 0.1875, 0.5, 0.1875, 0.5, 0.1875, 0.5625, 0.125, 0.5625, 0.125, 0.5, 0.1875, 0.4375, 0.1875, 0.5, 0.125, 0.5, 0.125, 0.4375, 0.125, 0.5, 0.125, 0.5625, 0.0625, 0.5625, 0.0625, 0.5, 0.125, 0.4375, 0.125, 0.5, 0.0625, 0.5, 0.0625, 0.4375, 0.0625, 0.5, 0.0625, 0.5625, 2.98e-08, 0.5625, 0.0, 0.5, 0.0625, 0.4375, 0.0625, 0.5, 0.0, 0.5, 2.98e-08, 0.4375, 1.0, 0.5, 1.0, 0.5625, 0.9375, 0.5625, 0.9375, 0.5, 1.0, 0.4375, 1.0, 0.5, 0.9375, 0.5, 0.9375, 0.4375, 0.9375, 0.5, 0.9375, 0.5625, 0.875, 0.5625, 0.875, 0.5, 0.9375, 0.4375, 0.9375, 0.5, 0.875, 0.5, 0.875, 0.4375, 0.875, 0.5, 0.875, 0.5625, 0.8125, 0.5625, 0.8125, 0.5, 0.875, 0.4375, 0.875, 0.5, 0.8125, 0.5, 0.8125, 0.4375, 0.8125, 0.5, 0.8125, 0.5625, 0.75, 0.5625, 0.75, 0.5, 0.8125, 0.4375, 0.8125, 0.5, 0.75, 0.5, 0.75, 0.4375])
me_sphere.materials.append(mat_material_001)
me_sphere.use_remesh_fix_poles = True
me_sphere.use_remesh_preserve_attributes = False
me_sphere.use_mirror_vertex_groups = False
me_sphere.update()
me_cylinder = bpy.data.meshes.new('Cylinder')
me_cylinder.from_pydata([(-3.658e-09, 1.829e-09, 0.02481), (0.0, 0.0982, 3.899), (0.06944, 0.06944, 3.899), (0.0982, -4.292e-09, 3.899), (0.06944, -0.06944, 3.899), (-8.585e-09, -0.0982, 3.899), (-0.06944, -0.06944, 3.899), (-0.0982, 1.171e-09, 3.899), (-0.06944, 0.06944, 3.899), (0.0, 0.0982, 0.06507), (0.06944, 0.06944, 0.06507), (0.0982, -4.292e-09, 0.06507), (0.06944, -0.06944, 0.06507), (-8.585e-09, -0.0982, 0.06507), (-0.06944, -0.06944, 0.06507), (-0.0982, 1.171e-09, 0.06507), (-0.06944, 0.06944, 0.06507), (0.0, 0.0982, 0.02481), (0.06944, 0.06944, 0.02481), (0.0982, -4.292e-09, 0.02481), (0.06944, -0.06944, 0.02481), (-8.585e-09, -0.0982, 0.02481), (-0.06944, -0.06944, 0.02481), (-0.0982, 1.171e-09, 0.02481), (-0.06944, 0.06944, 0.02481), (0.0, 0.07871, 0.02481), (0.05566, 0.05566, 0.02481), (0.07871, -3.978e-09, 0.02481), (0.05566, -0.05566, 0.02481), (-7.013e-09, -0.07871, 0.02481), (-0.05566, -0.05566, 0.02481), (-0.07871, 1.171e-09, 0.02481), (-0.05566, 0.05566, 0.02481)], [], [(9, 1, 2, 10), (10, 2, 3, 11), (11, 3, 4, 12), (12, 4, 5, 13), (13, 5, 6, 14), (14, 6, 7, 15), (15, 7, 8, 16), (16, 8, 1, 9), (24, 16, 9, 17), (23, 15, 16, 24), (22, 14, 15, 23), (21, 13, 14, 22), (20, 12, 13, 21), (19, 11, 12, 20), (18, 10, 11, 19), (17, 9, 10, 18), (26, 25, 17, 18), (27, 26, 18, 19), (28, 27, 19, 20), (29, 28, 20, 21), (30, 29, 21, 22), (31, 30, 22, 23), (32, 31, 23, 24), (25, 32, 24, 17), (0, 25, 26), (0, 26, 27), (0, 27, 28), (0, 28, 29), (0, 29, 30), (0, 30, 31), (0, 31, 32), (0, 32, 25)])
me_cylinder.polygons.foreach_set('use_smooth', [True] * 32)
_uv = me_cylinder.uv_layers.new(name='UVMap')
_uv.uv.foreach_set('vector', [1.0, 0.5068, 1.0, 1.0, 0.875, 1.0, 0.875, 0.5068, 0.875, 0.5068, 0.875, 1.0, 0.75, 1.0, 0.75, 0.5068, 0.75, 0.5068, 0.75, 1.0, 0.625, 1.0, 0.625, 0.5068, 0.625, 0.5068, 0.625, 1.0, 0.5, 1.0, 0.5, 0.5068, 0.5, 0.5068, 0.5, 1.0, 0.375, 1.0, 0.375, 0.5068, 0.375, 0.5068, 0.375, 1.0, 0.25, 1.0, 0.25, 0.5068, 0.25, 0.5068, 0.25, 1.0, 0.125, 1.0, 0.125, 0.5068, 0.125, 0.5068, 0.125, 1.0, 0.0, 1.0, 0.0, 0.5068, 0.125, 0.5, 0.125, 0.5068, 0.0, 0.5068, 0.0, 0.5, 0.25, 0.5, 0.25, 0.5068, 0.125, 0.5068, 0.125, 0.5, 0.375, 0.5, 0.375, 0.5068, 0.25, 0.5068, 0.25, 0.5, 0.5, 0.5, 0.5, 0.5068, 0.375, 0.5068, 0.375, 0.5, 0.625, 0.5, 0.625, 0.5068, 0.5, 0.5068, 0.5, 0.5, 0.75, 0.5, 0.75, 0.5068, 0.625, 0.5068, 0.625, 0.5, 0.875, 0.5, 0.875, 0.5068, 0.75, 0.5068, 0.75, 0.5, 1.0, 0.5, 1.0, 0.5068, 0.875, 0.5068, 0.875, 0.5, 0.886, 0.386, 0.75, 0.4424, 0.75, 0.49, 0.9197, 0.4197, 0.9424, 0.25, 0.886, 0.386, 0.9197, 0.4197, 0.99, 0.25, 0.886, 0.114, 0.9424, 0.25, 0.99, 0.25, 0.9197, 0.08029, 0.75, 0.05763, 0.886, 0.114, 0.9197, 0.08029, 0.75, 0.01, 0.614, 0.114, 0.75, 0.05763, 0.75, 0.01, 0.5803, 0.08029, 0.5576, 0.25, 0.614, 0.114, 0.5803, 0.08029, 0.51, 0.25, 0.614, 0.386, 0.5576, 0.25, 0.51, 0.25, 0.5803, 0.4197, 0.75, 0.4424, 0.614, 0.386, 0.5803, 0.4197, 0.75, 0.49, 0.75, 0.3997, 0.75, 0.4424, 0.886, 0.386, 0.8559, 0.3559, 0.886, 0.386, 0.9424, 0.25, 0.8997, 0.25, 0.9424, 0.25, 0.886, 0.114, 0.8559, 0.1441, 0.886, 0.114, 0.75, 0.05763, 0.75, 0.1003, 0.75, 0.05763, 0.614, 0.114, 0.6441, 0.1441, 0.614, 0.114, 0.5576, 0.25, 0.6003, 0.25, 0.5576, 0.25, 0.614, 0.386, 0.6441, 0.3559, 0.614, 0.386, 0.75, 0.4424])
me_cylinder.materials.append(mat_material_002)
me_cylinder.use_remesh_fix_poles = True
me_cylinder.use_remesh_preserve_attributes = False
me_cylinder.use_mirror_vertex_groups = False
me_cylinder.update()

# ---- objects
ob_light = bpy.data.objects.new('Light', light_light)
ob_camera = bpy.data.objects.new('Camera', cam_camera)
ob_lollypop_001 = bpy.data.objects.new('Lollypop.001', me_sphere)
ob_lollypop_002 = bpy.data.objects.new('Lollypop.002', me_cylinder)

# ---- transforms, parenting, visibility, modifiers, constraints
ob_light.location = (4.076, 1.005, 5.904)
ob_light.rotation_euler = (0.6503, 0.05522, 1.866)
ob_light.lock_rotations_4d = False
ob_light.empty_display_type = 'ARROWS'
ob_light.color = (0.0, 0.0, 0.0, 0.0)
ob_light.lineart.crease_threshold = 0.0
ob_camera.location = (7.359, -6.926, 5.811)
ob_camera.rotation_euler = (1.109, 0.0, 0.8149)
ob_camera.lock_rotations_4d = False
ob_camera.empty_display_type = 'ARROWS'
ob_camera.color = (0.0, 0.0, 0.0, 0.0)
ob_camera.display_type = 'WIRE'
ob_camera.lineart.crease_threshold = 0.0
ob_lollypop_001.location = (0.0, 0.0, 0.0)
ob_lollypop_001.scale = (0.2622, 0.2622, 0.2622)
ob_lollypop_001.lineart.crease_threshold = 0.0
_m = ob_lollypop_001.modifiers.new('Subdivision', 'SUBSURF')
_m.uv_smooth = 'PRESERVE_CORNERS'
_m.levels = 3
_m.render_levels = 3
_m = ob_lollypop_001.modifiers.new('Auto Smooth', 'NODES')
_m.node_group = ng_auto_smooth
_gi = [s.identifier for s in ng_auto_smooth.interface.items_tree if s.item_type == 'SOCKET' and s.in_out == 'INPUT']
_m[_gi[1]] = 0.5236  # Angle
ob_lollypop_002.location = (0.0, 0.0, 0.0)
ob_lollypop_002.scale = (0.2622, 0.2622, 0.2622)
ob_lollypop_002.lineart.crease_threshold = 0.0
_m = ob_lollypop_002.modifiers.new('Subdivision', 'SUBSURF')
_m.uv_smooth = 'PRESERVE_CORNERS'
_m.levels = 3
_m.render_levels = 3
_m = ob_lollypop_002.modifiers.new('Auto Smooth', 'NODES')
_m.node_group = ng_auto_smooth
_gi = [s.identifier for s in ng_auto_smooth.interface.items_tree if s.item_type == 'SOCKET' and s.in_out == 'INPUT']
_m[_gi[1]] = 0.5236  # Angle

# ---- collection membership
col_collection.objects.link(ob_light)
col_collection.objects.link(ob_camera)
col_lollypop.objects.link(ob_lollypop_001)
col_lollypop.objects.link(ob_lollypop_002)

# ---- scene / render settings (as saved in the file)
scene.camera = ob_camera
scene.frame_start = 1; scene.frame_end = 250; scene.frame_set(3)
scene.render.engine = 'BLENDER_EEVEE_NEXT'
scene.cycles.use_denoising = False
scene.cycles.samples = 128
scene.cycles.sampling_pattern = 'TABULATED_SOBOL'
scene.cycles.use_adaptive_sampling = False
scene.cycles.use_light_tree = False
scene.eevee.use_gtao = True
scene.view_settings.view_transform = 'Filmic'
bpy.context.view_layer.update()
